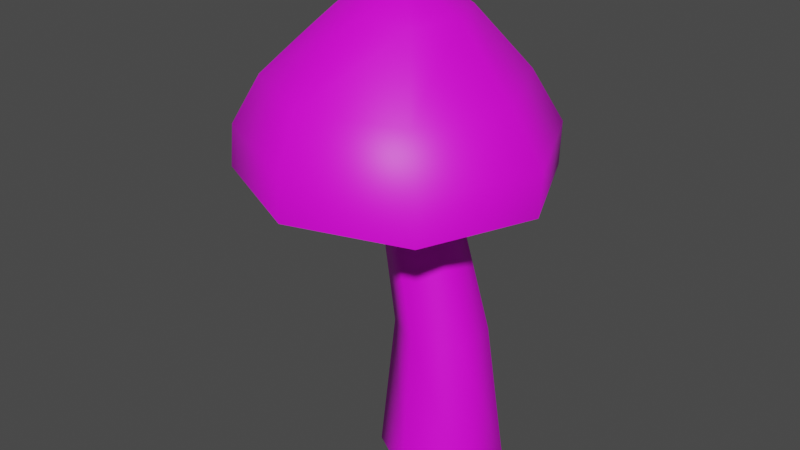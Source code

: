 # Source: Mushroom_Green.blend  (saved by Blender 2.93.20; exported with 4.5.12 LTS)
import bpy
from mathutils import Matrix  # noqa: F401  (used for matrix-valued properties, if any)

bpy.ops.wm.read_factory_settings(use_empty=True)
scene = bpy.context.scene
scene.name = 'Scene'

# ---- collections
col_collection = bpy.data.collections.new('Collection'); scene.collection.children.link(col_collection)

# ---- images (referenced by path relative to the original .blend; pixels are not part of the script)
import os
ASSET_DIR = os.environ.get("B2B_ASSET_DIR", "")  # directory of the original .blend (textures are referenced by path, not embedded)
HERE = os.path.dirname(os.path.abspath(__file__))  # packed textures are extracted next to this script under _unpacked/

def load_image(name, relpath, width, height, colorspace="sRGB"):
    """Load a texture the original file referenced (path relative to the .blend, or extracted next to this script)."""
    p = next((c for c in (os.path.join(HERE, relpath), os.path.join(ASSET_DIR, relpath)) if relpath and os.path.exists(c)), "")
    if p:
        img = bpy.data.images.load(p, check_existing=True)
        img.name = name
    else:  # same state as the original file: an image datablock whose file is absent (Cycles renders it pink)
        img = bpy.data.images.new(name, width, height)
        img.source = "FILE"
        img.filepath = "//" + (relpath or name)
    img.colorspace_settings.name = colorspace
    return img
img_uv = load_image('Uv', 'Mushroom/Mushroom_ID.png', 1024, 1024, 'sRGB')
img_abandoned_slipway_8k_hdr = load_image('abandoned_slipway_8k.hdr', 'abandoned_slipway_8k.hdr', 1024, 1024, 'Linear Rec.709')

# ---- materials (node trees are filled in below, after node groups)
mat_mushroom = bpy.data.materials.new('Mushroom')
mat_mushroom.use_transparent_shadow = False

# ---- node groups
ng_auto_smooth = bpy.data.node_groups.new('Auto Smooth', 'GeometryNodeTree')
_s = ng_auto_smooth.interface.new_socket(name='Geometry', in_out='OUTPUT', socket_type='NodeSocketGeometry')
_s = ng_auto_smooth.interface.new_socket(name='Geometry', in_out='INPUT', socket_type='NodeSocketGeometry')
_s = ng_auto_smooth.interface.new_socket(name='Angle', in_out='INPUT', socket_type='NodeSocketFloat')
_s.subtype = 'ANGLE'
_s.min_value = 0.0
_s.max_value = 3.142
ng_auto_smooth.is_modifier = True
_N = ng_auto_smooth.nodes; _L = ng_auto_smooth.links
n0 = _N.new('NodeGroupOutput'); n0.name = 'Group Output'; n0.location = (480, -100)
n1 = _N.new('NodeGroupInput'); n1.name = 'Group Input'; n1.location = (-420, -300)
n2 = _N.new('NodeGroupInput'); n2.name = 'Group Input.001'; n2.location = (-60, -100)
n3 = _N.new('GeometryNodeSetShadeSmooth'); n3.name = 'Set Shade Smooth'; n3.location = (120, -100)
n3.domain = 'EDGE'
n4 = _N.new('GeometryNodeSetShadeSmooth'); n4.name = 'Set Shade Smooth.001'; n4.location = (300, -100)
n5 = _N.new('GeometryNodeInputMeshEdgeAngle'); n5.name = 'Edge Angle'; n5.location = (-420, -220)
n6 = _N.new('GeometryNodeInputEdgeSmooth'); n6.name = 'Is Edge Smooth'; n6.location = (-60, -160)
n7 = _N.new('GeometryNodeInputShadeSmooth'); n7.name = 'Is Face Smooth'; n7.location = (-240, -340)
n8 = _N.new('FunctionNodeBooleanMath'); n8.name = 'Boolean Math'; n8.location = (-60, -220)
n9 = _N.new('FunctionNodeCompare'); n9.name = 'Compare'; n9.location = (-240, -180)
n9.operation = 'LESS_EQUAL'
_L.new(n5.outputs[0], n9.inputs[0])
_L.new(n4.outputs[0], n0.inputs[0])
_L.new(n1.outputs[1], n9.inputs[1])
_L.new(n9.outputs[0], n8.inputs[0])
_L.new(n7.outputs[0], n8.inputs[1])
_L.new(n2.outputs[0], n3.inputs[0])
_L.new(n6.outputs[0], n3.inputs[1])
_L.new(n3.outputs[0], n4.inputs[0])
_L.new(n8.outputs[0], n3.inputs[2])
n0.is_active_output = True

# ---- material node trees
mat_mushroom.use_nodes = True; mat_mushroom.node_tree.nodes.clear()
_N = mat_mushroom.node_tree.nodes; _L = mat_mushroom.node_tree.links
n0 = _N.new('ShaderNodeBsdfPrincipled'); n0.name = 'Principled BSDF'; n0.location = (10, 300)
n0.distribution = 'GGX'
n0.subsurface_method = 'BURLEY'
n0.inputs[3].default_value = 1.45
n0.inputs[27].default_value = (0.0, 0.0, 0.0, 1.0)
n0.inputs[28].default_value = 1.0
n1 = _N.new('ShaderNodeOutputMaterial'); n1.name = 'Material Output'; n1.location = (300, 300)
n2 = _N.new('ShaderNodeTexImage'); n2.name = 'Image Texture'; n2.location = (-570, 253)
n2.image = img_uv
_L.new(n0.outputs[0], n1.inputs[0])
_L.new(n2.outputs[0], n0.inputs[0])
n1.is_active_output = True

# ---- world
world_world = bpy.data.worlds.new('World'); scene.world = world_world
world_world.use_nodes = True; world_world.node_tree.nodes.clear()
_N = world_world.node_tree.nodes; _L = world_world.node_tree.links
n0 = _N.new('ShaderNodeMapping'); n0.name = 'Mapping'; n0.location = (27, 394)
n0.inputs[2].default_value = (-1.571, 0.0, 0.0)
n1 = _N.new('ShaderNodeTexCoord'); n1.name = 'Texture Coordinate'; n1.location = (-270, 355)
n2 = _N.new('ShaderNodeOutputWorld'); n2.name = 'World Output'; n2.location = (794, 319)
n3 = _N.new('ShaderNodeBackground'); n3.name = 'Background'; n3.location = (574, 296)
n3.inputs[0].default_value = (0.05509, 0.05509, 0.05509, 1.0)
n4 = _N.new('ShaderNodeTexImage'); n4.name = 'Image Texture'; n4.location = (247, 321)
n4.image = img_abandoned_slipway_8k_hdr
_L.new(n0.outputs[0], n4.inputs[0])
_L.new(n1.outputs[0], n0.inputs[0])
_L.new(n3.outputs[0], n2.inputs[0])
n2.is_active_output = True
world_world.use_sun_shadow = False
world_world.sun_shadow_jitter_overblur = 0.0

# ---- meshes
me_cylinder_001 = bpy.data.meshes.new('Cylinder.001')
me_cylinder_001.from_pydata([(-0.05746, 0.04899, 0.3932), (-0.06798, 0.1456, 0.4409), (-0.02049, 0.02904, 0.39), (0.03619, 0.09227, 0.4351), (-0.004063, -0.008303, 0.3879), (0.08047, -0.007847, 0.4308), (-0.01781, -0.04263, 0.3884), (0.04046, -0.1085, 0.4322), (-0.05345, -0.0548, 0.3909), (-0.06048, -0.149, 0.437), (-0.09009, -0.03632, 0.3937), (-0.1529, -0.1061, 0.44), (-0.1064, 0.002639, 0.3954), (-0.2061, 0.00389, 0.4414), (-0.09297, 0.03836, 0.3953), (-0.1673, 0.1073, 0.442), (-0.05906, 0.1724, 0.3877), (0.06723, 0.1062, 0.3816), (0.1194, -0.011, 0.379), (0.07005, -0.1326, 0.3792), (-0.05264, -0.1811, 0.3842), (-0.1773, -0.1238, 0.387), (-0.2289, 0.003151, 0.3882), (-0.1807, 0.128, 0.3886), (-0.05872, 0.07381, 0.5062), (-0.008631, 0.0505, 0.5031), (0.01342, 6.972e-05, 0.5011), (-0.005529, -0.05056, 0.5014), (-0.05411, -0.0709, 0.5038), (-0.1036, -0.04859, 0.5061), (-0.1253, 0.003171, 0.5075), (-0.1069, 0.05412, 0.5077), (-0.05916, 0.02794, 0.5278), (-0.04133, 0.02013, 0.5269), (-0.03345, 0.001708, 0.5262), (-0.04018, -0.01657, 0.5263), (-0.05752, -0.02399, 0.527), (-0.07529, -0.01616, 0.5278), (-0.08311, 0.002298, 0.5284), (-0.07645, 0.02056, 0.5284), (-0.06002, 0.1718, 0.3391), (0.06695, 0.1043, 0.3341), (0.1192, -0.0126, 0.3325), (0.06886, -0.1343, 0.332), (-0.0554, -0.1823, 0.3365), (-0.1815, -0.1249, 0.3389), (-0.2332, 0.002158, 0.3399), (-0.1837, 0.1276, 0.34), (-0.0583, 0.001961, 0.5301), (-0.05499, -0.001922, 0.3996), (0.0003257, 0.06938, -5.652e-06), (-0.05832, 0.03488, 0.3981), (0.06041, 0.03469, -5.652e-06), (-0.02727, 0.01695, 0.3981), (0.06041, -0.03469, -5.652e-06), (-0.02727, -0.0189, 0.3981), (0.0003257, -0.06938, -5.652e-06), (-0.05832, -0.03683, 0.3981), (-0.05976, -0.03469, -5.652e-06), (-0.08937, -0.0189, 0.3981), (-0.05976, 0.03469, -5.652e-06), (-0.08937, 0.01695, 0.3981), (-0.002746, 0.05078, 0.1609), (0.04123, 0.02539, 0.1609), (0.04123, -0.02539, 0.1609), (-0.002746, -0.05078, 0.1609), (-0.04673, -0.02539, 0.1609), (-0.04673, 0.02539, 0.1609)], [], [(16, 1, 3, 17), (17, 3, 5, 18), (18, 5, 7, 19), (19, 7, 9, 20), (20, 9, 11, 21), (21, 11, 13, 22), (5, 3, 25, 26), (22, 13, 15, 23), (23, 15, 1, 16), (49, 4, 6, 8), (47, 23, 16, 40), (46, 22, 23, 47), (45, 21, 22, 46), (44, 20, 21, 45), (43, 19, 20, 44), (42, 18, 19, 43), (41, 17, 18, 42), (40, 16, 17, 41), (24, 31, 39, 32), (11, 9, 28, 29), (1, 15, 31, 24), (3, 1, 24, 25), (7, 5, 26, 27), (13, 11, 29, 30), (9, 7, 27, 28), (15, 13, 30, 31), (48, 38, 37, 36), (30, 29, 37, 38), (28, 27, 35, 36), (26, 25, 33, 34), (31, 30, 38, 39), (29, 28, 36, 37), (27, 26, 34, 35), (25, 24, 32, 33), (4, 2, 41, 42), (6, 4, 42, 43), (8, 6, 43, 44), (10, 8, 44, 45), (12, 10, 45, 46), (14, 12, 46, 47), (0, 14, 47, 40), (32, 39, 38, 48), (34, 48, 36, 35), (33, 32, 48, 34), (0, 2, 4, 49), (12, 49, 8, 10), (14, 0, 49, 12), (2, 0, 40, 41), (62, 51, 53, 63), (63, 53, 55, 64), (64, 55, 57, 65), (65, 57, 59, 66), (66, 59, 61, 67), (67, 61, 51, 62), (50, 52, 54, 56, 58, 60), (60, 67, 62, 50), (58, 66, 67, 60), (56, 65, 66, 58), (54, 64, 65, 56), (52, 63, 64, 54), (50, 62, 63, 52)])
me_cylinder_001.polygons.foreach_set('use_smooth', [True] * 61)
_uv = me_cylinder_001.uv_layers.new(name='UVMap')
_uv.uv.foreach_set('vector', [0.3205, 0.2398, 0.3583, 0.3196, 0.2191, 0.3857, 0.1575, 0.3394, 0.1575, 0.3394, 0.2191, 0.3857, 0.1393, 0.481, 0.0699, 0.4604, 0.0699, 0.4604, 0.1393, 0.481, 0.1315, 0.591, 0.06423, 0.6015, 0.06423, 0.6015, 0.1315, 0.591, 0.1864, 0.6774, 0.1381, 0.7169, 0.1381, 0.7169, 0.1864, 0.6774, 0.2726, 0.7127, 0.266, 0.7744, 0.266, 0.7744, 0.2726, 0.7127, 0.384, 0.7029, 0.4066, 0.7583, 0.1393, 0.481, 0.2191, 0.3857, 0.2779, 0.4747, 0.2331, 0.513, 0.4066, 0.7583, 0.384, 0.7029, 0.4687, 0.6403, 0.5205, 0.6759, 0.5205, 0.6759, 0.4687, 0.6403, 0.5224, 0.5234, 0.602, 0.5411, 0.7855, 0.7943, 0.7361, 0.7666, 0.7643, 0.7372, 0.8057, 0.7403, 0.5609, 0.7189, 0.5205, 0.6759, 0.602, 0.5411, 0.6562, 0.577, 0.4246, 0.8098, 0.4066, 0.7583, 0.5205, 0.6759, 0.5609, 0.7189, 0.2602, 0.8309, 0.266, 0.7744, 0.4066, 0.7583, 0.4246, 0.8098, 0.1027, 0.7625, 0.1381, 0.7169, 0.266, 0.7744, 0.2602, 0.8309, 0.007696, 0.6205, 0.06423, 0.6015, 0.1381, 0.7169, 0.1027, 0.7625, 0.01066, 0.445, 0.0699, 0.4604, 0.06423, 0.6015, 0.007696, 0.6205, 0.1084, 0.2953, 0.1575, 0.3394, 0.0699, 0.4604, 0.01066, 0.445, 0.2803, 0.1798, 0.3205, 0.2398, 0.1575, 0.3394, 0.1084, 0.2953, 0.3915, 0.5126, 0.3823, 0.5748, 0.3284, 0.5588, 0.3244, 0.5339, 0.2726, 0.7127, 0.1864, 0.6774, 0.2454, 0.6064, 0.2905, 0.6247, 0.5224, 0.5234, 0.4687, 0.6403, 0.3823, 0.5748, 0.3915, 0.5126, 0.2191, 0.3857, 0.3583, 0.3196, 0.3534, 0.4643, 0.2779, 0.4747, 0.1315, 0.591, 0.1393, 0.481, 0.2331, 0.513, 0.2226, 0.5642, 0.384, 0.7029, 0.2726, 0.7127, 0.2905, 0.6247, 0.3421, 0.6144, 0.1864, 0.6774, 0.1315, 0.591, 0.2226, 0.5642, 0.2454, 0.6064, 0.4687, 0.6403, 0.384, 0.7029, 0.3421, 0.6144, 0.3823, 0.5748, 0.2999, 0.5565, 0.3164, 0.576, 0.2979, 0.5812, 0.2813, 0.5744, 0.3421, 0.6144, 0.2905, 0.6247, 0.2979, 0.5812, 0.3164, 0.576, 0.2454, 0.6064, 0.2226, 0.5642, 0.2737, 0.5583, 0.2813, 0.5744, 0.2331, 0.513, 0.2779, 0.4747, 0.2986, 0.5286, 0.2797, 0.54, 0.3823, 0.5748, 0.3421, 0.6144, 0.3164, 0.576, 0.3284, 0.5588, 0.2905, 0.6247, 0.2454, 0.6064, 0.2813, 0.5744, 0.2979, 0.5812, 0.2226, 0.5642, 0.2331, 0.513, 0.2797, 0.54, 0.2737, 0.5583, 0.2779, 0.4747, 0.3534, 0.4643, 0.3244, 0.5339, 0.2986, 0.5286, 0.7361, 0.7666, 0.7381, 0.8107, 0.6032, 0.8542, 0.5997, 0.704, 0.7643, 0.7372, 0.7361, 0.7666, 0.5997, 0.704, 0.7075, 0.5947, 0.8057, 0.7403, 0.7643, 0.7372, 0.7075, 0.5947, 0.8625, 0.5978, 0.8344, 0.7745, 0.8057, 0.7403, 0.8625, 0.5978, 0.9747, 0.7145, 0.8337, 0.8195, 0.8344, 0.7745, 0.9747, 0.7145, 0.9747, 0.8754, 0.8064, 0.8498, 0.8337, 0.8195, 0.9747, 0.8754, 0.8661, 0.9899, 0.7666, 0.8457, 0.8064, 0.8498, 0.8661, 0.9899, 0.7123, 0.9834, 0.3244, 0.5339, 0.3284, 0.5588, 0.3164, 0.576, 0.2999, 0.5565, 0.2797, 0.54, 0.2999, 0.5565, 0.2813, 0.5744, 0.2737, 0.5583, 0.2986, 0.5286, 0.3244, 0.5339, 0.2999, 0.5565, 0.2797, 0.54, 0.7666, 0.8457, 0.7381, 0.8107, 0.7361, 0.7666, 0.7855, 0.7943, 0.8337, 0.8195, 0.7855, 0.7943, 0.8057, 0.7403, 0.8344, 0.7745, 0.8064, 0.8498, 0.7666, 0.8457, 0.7855, 0.7943, 0.8337, 0.8195, 0.7381, 0.8107, 0.7666, 0.8457, 0.7123, 0.9834, 0.6032, 0.8542, 0.4072, 0.1992, 0.4495, 0.4687, 0.4103, 0.4684, 0.3514, 0.205, 0.6974, 0.2031, 0.6427, 0.4681, 0.6033, 0.4613, 0.6428, 0.1922, 0.6428, 0.1922, 0.6033, 0.4613, 0.5641, 0.4648, 0.5859, 0.1917, 0.5859, 0.1917, 0.5641, 0.4648, 0.5262, 0.471, 0.5267, 0.1956, 0.5267, 0.1956, 0.5262, 0.471, 0.4878, 0.4721, 0.466, 0.1978, 0.466, 0.1978, 0.4878, 0.4721, 0.4495, 0.4687, 0.4072, 0.1992, 0.9153, 0.3585, 0.9153, 0.4358, 0.8483, 0.4745, 0.7813, 0.4358, 0.7813, 0.3585, 0.8483, 0.3198, 0.451, 0.01457, 0.466, 0.1978, 0.4072, 0.1992, 0.378, 0.02178, 0.5222, 0.01053, 0.5267, 0.1956, 0.466, 0.1978, 0.451, 0.01457, 0.596, 0.009987, 0.5859, 0.1917, 0.5267, 0.1956, 0.5222, 0.01053, 0.672, 0.01671, 0.6428, 0.1922, 0.5859, 0.1917, 0.596, 0.009987, 0.7457, 0.03313, 0.6974, 0.2031, 0.6428, 0.1922, 0.672, 0.01671, 0.378, 0.02178, 0.4072, 0.1992, 0.3514, 0.205, 0.3047, 0.03638])
me_cylinder_001.materials.append(mat_mushroom)
me_cylinder_001.use_remesh_fix_poles = True
me_cylinder_001.use_remesh_preserve_attributes = False
me_cylinder_001.use_paint_bone_selection = False
me_cylinder_001.use_paint_mask = True
me_cylinder_001.update()

# ---- objects
ob_empty = bpy.data.objects.new('Empty', None)
ob_mushroom_green = bpy.data.objects.new('Mushroom_Green', me_cylinder_001)

# ---- transforms, parenting, visibility, modifiers, constraints
ob_empty.location = (-0.1854, 0.0, 0.4945)
ob_empty.rotation_euler = (1.571, -0.0, 0.0)
ob_empty.scale = (0.3462, 0.3462, 0.3462)
ob_empty.empty_display_type = 'IMAGE'
ob_empty.empty_display_size = 5.0
ob_mushroom_green.location = (0.0, 0.0, 0.0)
ob_mushroom_green.scale = (0.6436, 0.6436, 0.6436)
_m = ob_mushroom_green.modifiers.new('Auto Smooth', 'NODES')
_m.node_group = ng_auto_smooth
_gi = [s.identifier for s in ng_auto_smooth.interface.items_tree if s.item_type == 'SOCKET' and s.in_out == 'INPUT']
_m[_gi[1]] = 1.087  # Angle

# ---- collection membership
col_collection.objects.link(ob_empty)
col_collection.objects.link(ob_mushroom_green)

# ---- scene / render settings (as saved in the file)
scene.frame_start = 1; scene.frame_end = 250; scene.frame_set(1)
scene.render.engine = 'BLENDER_EEVEE_NEXT'
scene.render.image_settings.file_format = 'TIFF'
scene.render.image_settings.color_depth = '16'
scene.render.image_settings.tiff_codec = 'NONE'
scene.cycles.use_denoising = False
scene.cycles.samples = 200
scene.cycles.sampling_pattern = 'TABULATED_SOBOL'
scene.cycles.use_adaptive_sampling = False
scene.cycles.use_light_tree = False
scene.cycles.max_bounces = 6
scene.cycles.diffuse_bounces = 3
scene.cycles.glossy_bounces = 3
scene.cycles.transmission_bounces = 4
scene.cycles.transparent_max_bounces = 4
scene.eevee.use_gtao = True
scene.view_settings.view_transform = 'Filmic'
bpy.context.view_layer.update()

# ---- added for rendering (the .blend has no active camera and no usable light): camera, sun
cam_auto = bpy.data.cameras.new('AutoCamera')
cam_auto.lens = 50.0
cam_auto.sensor_width = 36.0
cam_auto.clip_end = 1000.0
ob_auto_camera = bpy.data.objects.new('AutoCamera', cam_auto)
scene.collection.objects.link(ob_auto_camera)
ob_auto_camera.location = (0.39739, -0.523969, 0.517791)
ob_auto_camera.rotation_euler = (1.09748, -7.21219e-08, 0.694738)
scene.camera = ob_auto_camera
light_auto_sun = bpy.data.lights.new('AutoSun', 'SUN')
light_auto_sun.energy = 3.0
light_auto_sun.angle = 0.0523599
ob_auto_sun = bpy.data.objects.new('AutoSun', light_auto_sun)
scene.collection.objects.link(ob_auto_sun)
ob_auto_sun.rotation_euler = (0.872665, 0.174533, 0.523599)
bpy.context.view_layer.update()
